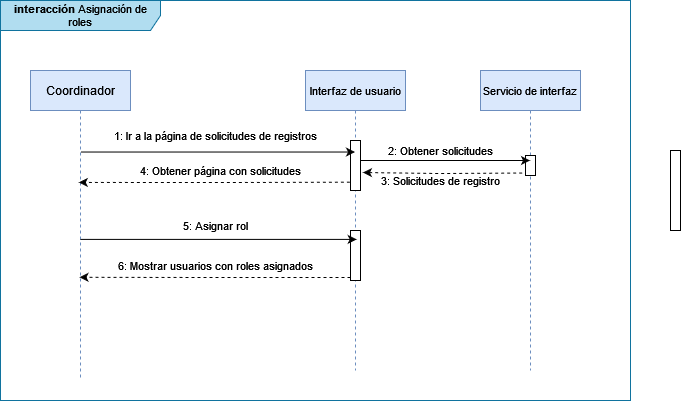

The diagram above was exported from draw.io. Its source (the exported page's mxGraphModel, read from the mxfile embedded in the PNG):
<mxGraphModel dx="981" dy="538" grid="1" gridSize="10" guides="1" tooltips="1" connect="1" arrows="1" fold="1" page="1" pageScale="1" pageWidth="850" pageHeight="1100" math="0" shadow="0">
  <root>
    <mxCell id="0" />
    <mxCell id="1" parent="0" />
    <mxCell id="3nuBFxr9cyL0pnOWT2aG-1" value="Coordinador" style="shape=umlLifeline;perimeter=lifelinePerimeter;container=1;collapsible=0;recursiveResize=0;rounded=0;shadow=0;strokeWidth=1;fillColor=#dae8fc;strokeColor=#6c8ebf;" parent="1" vertex="1">
      <mxGeometry x="50" y="80" width="100" height="310" as="geometry" />
    </mxCell>
    <mxCell id="3nuBFxr9cyL0pnOWT2aG-5" value="Interfaz de usuario" style="shape=umlLifeline;perimeter=lifelinePerimeter;container=1;collapsible=0;recursiveResize=0;rounded=0;shadow=0;strokeWidth=1;fontSize=11;fillColor=#dae8fc;strokeColor=#6c8ebf;" parent="1" vertex="1">
      <mxGeometry x="325" y="80" width="100" height="300" as="geometry" />
    </mxCell>
    <mxCell id="fScgSht1iu77TljdElkJ-5" value="" style="points=[];perimeter=orthogonalPerimeter;rounded=0;shadow=0;strokeWidth=1;" vertex="1" parent="3nuBFxr9cyL0pnOWT2aG-5">
      <mxGeometry x="45" y="70" width="10" height="50" as="geometry" />
    </mxCell>
    <mxCell id="fScgSht1iu77TljdElkJ-35" value="" style="points=[];perimeter=orthogonalPerimeter;rounded=0;shadow=0;strokeWidth=1;" vertex="1" parent="3nuBFxr9cyL0pnOWT2aG-5">
      <mxGeometry x="45" y="160" width="10" height="50" as="geometry" />
    </mxCell>
    <mxCell id="fScgSht1iu77TljdElkJ-1" value="Servicio de interfaz" style="shape=umlLifeline;perimeter=lifelinePerimeter;container=1;collapsible=0;recursiveResize=0;rounded=0;shadow=0;strokeWidth=1;fontSize=11;fillColor=#dae8fc;strokeColor=#6c8ebf;" vertex="1" parent="1">
      <mxGeometry x="500" y="80" width="100" height="300" as="geometry" />
    </mxCell>
    <mxCell id="fScgSht1iu77TljdElkJ-9" value="" style="points=[];perimeter=orthogonalPerimeter;rounded=0;shadow=0;strokeWidth=1;" vertex="1" parent="fScgSht1iu77TljdElkJ-1">
      <mxGeometry x="45" y="85" width="10" height="20" as="geometry" />
    </mxCell>
    <mxCell id="3nuBFxr9cyL0pnOWT2aG-4" value="" style="points=[];perimeter=orthogonalPerimeter;rounded=0;shadow=0;strokeWidth=1;" parent="1" vertex="1">
      <mxGeometry x="690" y="160" width="10" height="80" as="geometry" />
    </mxCell>
    <mxCell id="fScgSht1iu77TljdElkJ-3" value="" style="endArrow=classic;html=1;rounded=0;fontSize=11;exitX=0.5;exitY=0.263;exitDx=0;exitDy=0;exitPerimeter=0;" edge="1" parent="1" source="3nuBFxr9cyL0pnOWT2aG-1" target="3nuBFxr9cyL0pnOWT2aG-5">
      <mxGeometry width="50" height="50" relative="1" as="geometry">
        <mxPoint x="170" y="160" as="sourcePoint" />
        <mxPoint x="450" y="370" as="targetPoint" />
      </mxGeometry>
    </mxCell>
    <mxCell id="fScgSht1iu77TljdElkJ-4" value="1: Ir a la página de solicitudes de registros" style="text;html=1;strokeColor=none;fillColor=none;align=center;verticalAlign=middle;whiteSpace=wrap;rounded=0;fontSize=11;" vertex="1" parent="1">
      <mxGeometry x="100" y="130" width="270" height="30" as="geometry" />
    </mxCell>
    <mxCell id="fScgSht1iu77TljdElkJ-6" value="" style="endArrow=classic;html=1;rounded=0;fontSize=11;" edge="1" parent="1" source="fScgSht1iu77TljdElkJ-5" target="fScgSht1iu77TljdElkJ-1">
      <mxGeometry width="50" height="50" relative="1" as="geometry">
        <mxPoint x="400" y="390" as="sourcePoint" />
        <mxPoint x="450" y="340" as="targetPoint" />
        <Array as="points">
          <mxPoint x="450" y="170" />
          <mxPoint x="490" y="170" />
        </Array>
      </mxGeometry>
    </mxCell>
    <mxCell id="fScgSht1iu77TljdElkJ-8" value="" style="endArrow=classic;html=1;rounded=0;fontSize=11;dashed=1;exitX=-0.333;exitY=0.875;exitDx=0;exitDy=0;exitPerimeter=0;entryX=1.245;entryY=0.64;entryDx=0;entryDy=0;entryPerimeter=0;" edge="1" parent="1" source="fScgSht1iu77TljdElkJ-9" target="fScgSht1iu77TljdElkJ-5">
      <mxGeometry width="50" height="50" relative="1" as="geometry">
        <mxPoint x="490" y="360" as="sourcePoint" />
        <mxPoint x="390" y="183" as="targetPoint" />
        <Array as="points">
          <mxPoint x="460" y="183" />
        </Array>
      </mxGeometry>
    </mxCell>
    <mxCell id="fScgSht1iu77TljdElkJ-12" value="2: Obtener solicitudes" style="text;html=1;align=center;verticalAlign=middle;resizable=0;points=[];autosize=1;strokeColor=none;fillColor=none;fontSize=11;" vertex="1" parent="1">
      <mxGeometry x="400" y="150" width="120" height="20" as="geometry" />
    </mxCell>
    <mxCell id="fScgSht1iu77TljdElkJ-13" value="3: Solicitudes de registro" style="text;html=1;align=center;verticalAlign=middle;resizable=0;points=[];autosize=1;strokeColor=none;fillColor=none;fontSize=11;" vertex="1" parent="1">
      <mxGeometry x="395" y="180" width="130" height="20" as="geometry" />
    </mxCell>
    <mxCell id="fScgSht1iu77TljdElkJ-14" value="" style="endArrow=classic;html=1;rounded=0;fontSize=11;entryX=0.483;entryY=0.361;entryDx=0;entryDy=0;entryPerimeter=0;dashed=1;exitX=-0.066;exitY=0.833;exitDx=0;exitDy=0;exitPerimeter=0;" edge="1" parent="1" source="fScgSht1iu77TljdElkJ-5" target="3nuBFxr9cyL0pnOWT2aG-1">
      <mxGeometry width="50" height="50" relative="1" as="geometry">
        <mxPoint x="375" y="188" as="sourcePoint" />
        <mxPoint x="364.5000000000002" y="229.5800000000001" as="targetPoint" />
        <Array as="points">
          <mxPoint x="240" y="192" />
        </Array>
      </mxGeometry>
    </mxCell>
    <mxCell id="fScgSht1iu77TljdElkJ-15" value="4: Obtener página con solicitudes" style="text;html=1;align=center;verticalAlign=middle;resizable=0;points=[];autosize=1;strokeColor=none;fillColor=none;fontSize=11;" vertex="1" parent="1">
      <mxGeometry x="150" y="170" width="180" height="20" as="geometry" />
    </mxCell>
    <mxCell id="fScgSht1iu77TljdElkJ-16" value="&lt;b&gt;interacción &lt;/b&gt;Asignación de roles" style="shape=umlFrame;whiteSpace=wrap;html=1;fontSize=11;width=160;height=30;fillColor=#b1ddf0;strokeColor=#10739e;" vertex="1" parent="1">
      <mxGeometry x="20" y="10" width="630" height="400" as="geometry" />
    </mxCell>
    <mxCell id="fScgSht1iu77TljdElkJ-34" value="" style="endArrow=classic;html=1;rounded=0;fontSize=9;entryX=0.512;entryY=0.563;entryDx=0;entryDy=0;entryPerimeter=0;" edge="1" parent="1" source="3nuBFxr9cyL0pnOWT2aG-1" target="3nuBFxr9cyL0pnOWT2aG-5">
      <mxGeometry width="50" height="50" relative="1" as="geometry">
        <mxPoint x="320" y="300" as="sourcePoint" />
        <mxPoint x="370" y="250" as="targetPoint" />
      </mxGeometry>
    </mxCell>
    <mxCell id="fScgSht1iu77TljdElkJ-37" value="5: Asignar rol" style="text;html=1;strokeColor=none;fillColor=none;align=center;verticalAlign=middle;whiteSpace=wrap;rounded=0;fontSize=11;" vertex="1" parent="1">
      <mxGeometry x="100" y="220" width="270" height="30" as="geometry" />
    </mxCell>
    <mxCell id="fScgSht1iu77TljdElkJ-38" value="" style="endArrow=classic;html=1;rounded=0;fontSize=9;entryX=0.49;entryY=0.667;entryDx=0;entryDy=0;entryPerimeter=0;dashed=1;" edge="1" parent="1" target="3nuBFxr9cyL0pnOWT2aG-1">
      <mxGeometry width="50" height="50" relative="1" as="geometry">
        <mxPoint x="370" y="287" as="sourcePoint" />
        <mxPoint x="370" y="250" as="targetPoint" />
        <Array as="points">
          <mxPoint x="240" y="287" />
        </Array>
      </mxGeometry>
    </mxCell>
    <mxCell id="fScgSht1iu77TljdElkJ-39" value="6: Mostrar usuarios con roles asignados" style="text;html=1;strokeColor=none;fillColor=none;align=center;verticalAlign=middle;whiteSpace=wrap;rounded=0;fontSize=11;" vertex="1" parent="1">
      <mxGeometry x="100" y="260" width="270" height="30" as="geometry" />
    </mxCell>
  </root>
</mxGraphModel>